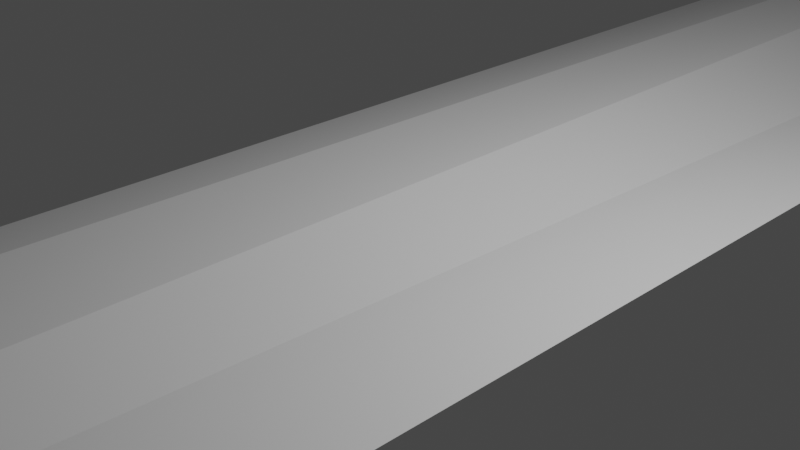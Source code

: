 # Source: sword01.blend  (saved by Blender 2.80.75; exported with 4.5.12 LTS)
import bpy
from mathutils import Matrix  # noqa: F401  (used for matrix-valued properties, if any)

bpy.ops.wm.read_factory_settings(use_empty=True)
scene = bpy.context.scene
scene.name = 'Scene'

# ---- collections
col_collection = bpy.data.collections.new('Collection'); scene.collection.children.link(col_collection)

# ---- materials (node trees are filled in below, after node groups)
mat_material = bpy.data.materials.new('Material')
mat_material.alpha_threshold = 0.0
mat_material.use_transparent_shadow = False
mat_material.line_color = (0.0, 0.0, 0.0, 1.0)

# ---- material node trees
mat_material.use_nodes = True; mat_material.node_tree.nodes.clear()
_N = mat_material.node_tree.nodes; _L = mat_material.node_tree.links
n0 = _N.new('ShaderNodeOutputMaterial'); n0.name = 'Material Output'; n0.location = (300, 300)
n1 = _N.new('ShaderNodeBsdfPrincipled'); n1.name = 'Principled BSDF'; n1.location = (10, 300)
n1.distribution = 'GGX'
n1.subsurface_method = 'BURLEY'
n1.inputs[2].default_value = 0.4
n1.inputs[3].default_value = 1.45
n1.inputs[27].default_value = (0.0, 0.0, 0.0, 1.0)
n1.inputs[28].default_value = 1.0
_L.new(n1.outputs[0], n0.inputs[0])
n0.is_active_output = True

# ---- world
world_world = bpy.data.worlds.new('World'); scene.world = world_world
world_world.use_nodes = True; world_world.node_tree.nodes.clear()
_N = world_world.node_tree.nodes; _L = world_world.node_tree.links
n0 = _N.new('ShaderNodeOutputWorld'); n0.name = 'World Output'; n0.location = (300, 300)
n1 = _N.new('ShaderNodeBackground'); n1.name = 'Background'; n1.location = (10, 300)
n1.inputs[0].default_value = (0.05088, 0.05088, 0.05088, 1.0)
_L.new(n1.outputs[0], n0.inputs[0])
n0.is_active_output = True
world_world.color = (0.05088, 0.05088, 0.05088)
world_world.use_sun_shadow = False
world_world.sun_shadow_jitter_overblur = 0.0

# ---- cameras
cam_camera = bpy.data.cameras.new('Camera')
cam_camera.clip_end = 100.0
cam_camera.ortho_scale = 7.314

# ---- lights
light_light = bpy.data.lights.new('Light', 'POINT')
light_light.transmission_factor = 0.0
light_light.energy = 1000.0
light_light.shadow_soft_size = 0.1
light_light.shadow_maximum_resolution = 0.006
light_light.use_absolute_resolution = True

# ---- meshes
me_cube = bpy.data.meshes.new('Cube')
me_cube.from_pydata([(1.0, 1.0, 0.0), (0.0, -1.0, 0.0), (-1.0, 1.0, 0.0), (0.0, -1.0, 0.0), (0.0, 1.0, -1.0), (0.0, -1.0, 0.0), (0.0, 1.0, 1.0), (1.0, -0.8079, 0.0), (0.0, -0.8079, -0.09605), (-1.0, -0.8079, 0.0), (0.0, -0.8079, 0.09605)], [], [(10, 9, 3, 5), (8, 7, 1, 5), (9, 8, 5, 3), (7, 10, 5, 1), (0, 6, 10, 7), (2, 4, 8, 9), (4, 0, 7, 8), (6, 2, 9, 10)])
_uv = me_cube.uv_layers.new(name='UVMap')
_uv.uv.foreach_set('vector', [0.5, 0.226, 0.625, 0.226, 0.625, 0.25, 0.5, 0.25, 0.5, 0.976, 0.625, 0.976, 0.625, 1.0, 0.5, 1.0, 0.375, 0.976, 0.5, 0.976, 0.5, 1.0, 0.375, 1.0, 0.375, 0.226, 0.5, 0.226, 0.5, 0.25, 0.375, 0.25, 0.375, 0.0, 0.5, 0.0, 0.5, 0.226, 0.375, 0.226, 0.375, 0.75, 0.5, 0.75, 0.5, 0.976, 0.375, 0.976, 0.5, 0.75, 0.625, 0.75, 0.625, 0.976, 0.5, 0.976, 0.5, 0.0, 0.625, 0.0, 0.625, 0.226, 0.5, 0.226])
me_cube.materials.append(mat_material)
me_cube.use_remesh_preserve_volume = False
me_cube.use_remesh_preserve_attributes = False
me_cube.use_mirror_vertex_groups = False
me_cube.update()

# ---- objects
ob_cube = bpy.data.objects.new('Cube', me_cube)
ob_light = bpy.data.objects.new('Light', light_light)
ob_camera = bpy.data.objects.new('Camera', cam_camera)

# ---- transforms, parenting, visibility, modifiers, constraints
ob_cube.location = (0.0, 0.0, 0.0)
ob_cube.scale = (2.6, 45.3, 0.65)
ob_cube.lock_rotations_4d = False
ob_cube.empty_display_type = 'ARROWS'
ob_cube.lineart.crease_threshold = 0.0
ob_light.location = (4.076, 1.005, 5.904)
ob_light.rotation_euler = (0.6503, 0.05522, 1.866)
ob_light.lock_rotations_4d = False
ob_light.empty_display_type = 'ARROWS'
ob_light.color = (0.0, 0.0, 0.0, 0.0)
ob_light.lineart.crease_threshold = 0.0
ob_camera.location = (7.359, -6.926, 4.958)
ob_camera.rotation_euler = (1.109, 0.0, 0.8149)
ob_camera.lock_rotations_4d = False
ob_camera.empty_display_type = 'ARROWS'
ob_camera.color = (0.0, 0.0, 0.0, 0.0)
ob_camera.display_type = 'WIRE'
ob_camera.lineart.crease_threshold = 0.0

# ---- collection membership
col_collection.objects.link(ob_cube)
col_collection.objects.link(ob_light)
col_collection.objects.link(ob_camera)

# ---- scene / render settings (as saved in the file)
scene.camera = ob_camera
scene.frame_start = 1; scene.frame_end = 250; scene.frame_set(1)
scene.render.engine = 'BLENDER_EEVEE_NEXT'
scene.cycles.use_denoising = False
scene.cycles.samples = 128
scene.cycles.sampling_pattern = 'TABULATED_SOBOL'
scene.cycles.use_adaptive_sampling = False
scene.cycles.use_light_tree = False
scene.view_settings.view_transform = 'Filmic'
bpy.context.view_layer.update()
